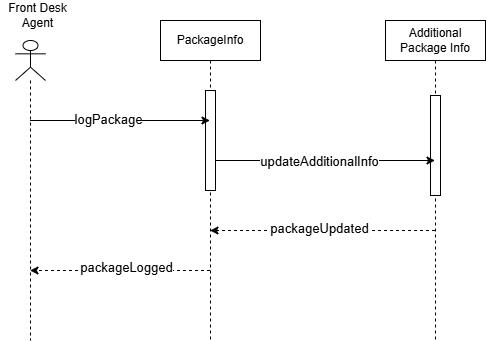

The diagram above was exported from draw.io. Its source (the exported page's mxGraphModel, read from the mxfile embedded in the PNG):
<mxGraphModel dx="619" dy="528" grid="1" gridSize="10" guides="1" tooltips="1" connect="1" arrows="1" fold="1" page="1" pageScale="1" pageWidth="850" pageHeight="1100" math="0" shadow="0">
  <root>
    <mxCell id="0" />
    <mxCell id="1" parent="0" />
    <mxCell id="57m3-AEJRcSscfcWiV6C-13" edge="1" parent="1" source="57m3-AEJRcSscfcWiV6C-4" style="edgeStyle=sequenceEdgeStyle;rounded=0;orthogonalLoop=1;jettySize=auto;html=1;libavoidRouting=0;curved=0;dashed=1;" target="57m3-AEJRcSscfcWiV6C-5">
      <mxGeometry relative="1" as="geometry">
        <Array as="points">
          <mxPoint x="430" y="270" />
        </Array>
      </mxGeometry>
    </mxCell>
    <mxCell id="57m3-AEJRcSscfcWiV6C-14" connectable="0" parent="57m3-AEJRcSscfcWiV6C-13" style="edgeLabel;html=1;align=center;verticalAlign=middle;resizable=0;points=[];fontSize=13;" value="packageUpdated" vertex="1">
      <mxGeometry relative="1" x="-0.2724" y="-3" as="geometry">
        <mxPoint x="-34" as="offset" />
      </mxGeometry>
    </mxCell>
    <mxCell id="57m3-AEJRcSscfcWiV6C-4" parent="1" style="shape=umlLifeline;perimeter=lifelinePerimeter;whiteSpace=wrap;html=1;container=1;dropTarget=0;collapsible=0;recursiveResize=0;outlineConnect=0;portConstraint=eastwest;newEdgeStyle={&quot;edgeStyle&quot;:&quot;sequenceEdgeStyle&quot;,&quot;libavoidRouting&quot;:0,&quot;curved&quot;:0,&quot;rounded&quot;:0};" value="Additional&lt;div&gt;Package Info&lt;/div&gt;" vertex="1">
      <mxGeometry height="320" width="100" x="500" y="60" as="geometry" />
    </mxCell>
    <mxCell id="57m3-AEJRcSscfcWiV6C-19" parent="57m3-AEJRcSscfcWiV6C-4" style="html=1;points=[[0,0,0,0,5],[0,1,0,0,-5],[1,0,0,0,5],[1,1,0,0,-5]];perimeter=orthogonalPerimeter;outlineConnect=0;targetShapes=umlLifeline;portConstraint=eastwest;newEdgeStyle={&quot;edgeStyle&quot;:&quot;sequenceEdgeStyle&quot;,&quot;libavoidRouting&quot;:0,&quot;curved&quot;:0,&quot;rounded&quot;:0};" value="" vertex="1">
      <mxGeometry height="100" width="10" x="45" y="75" as="geometry" />
    </mxCell>
    <mxCell id="57m3-AEJRcSscfcWiV6C-9" edge="1" parent="1" source="57m3-AEJRcSscfcWiV6C-5" style="edgeStyle=sequenceEdgeStyle;rounded=0;orthogonalLoop=1;jettySize=auto;html=1;libavoidRouting=0;curved=0;" target="57m3-AEJRcSscfcWiV6C-4">
      <mxGeometry relative="1" as="geometry">
        <Array as="points">
          <mxPoint x="434.5" y="200" />
        </Array>
      </mxGeometry>
    </mxCell>
    <mxCell id="57m3-AEJRcSscfcWiV6C-12" connectable="0" parent="57m3-AEJRcSscfcWiV6C-9" style="edgeLabel;html=1;align=center;verticalAlign=middle;resizable=0;points=[];fontSize=13;" value="updateAdditionalInfo" vertex="1">
      <mxGeometry relative="1" x="-0.1958" y="-7" as="geometry">
        <mxPoint x="19" y="-7" as="offset" />
      </mxGeometry>
    </mxCell>
    <mxCell id="57m3-AEJRcSscfcWiV6C-15" edge="1" parent="1" source="57m3-AEJRcSscfcWiV6C-5" style="edgeStyle=sequenceEdgeStyle;rounded=0;orthogonalLoop=1;jettySize=auto;html=1;libavoidRouting=0;curved=0;dashed=1;" target="57m3-AEJRcSscfcWiV6C-6">
      <mxGeometry relative="1" as="geometry">
        <Array as="points">
          <mxPoint x="160" y="310" />
        </Array>
      </mxGeometry>
    </mxCell>
    <mxCell id="57m3-AEJRcSscfcWiV6C-16" connectable="0" parent="57m3-AEJRcSscfcWiV6C-15" style="edgeLabel;html=1;align=center;verticalAlign=middle;resizable=0;points=[];" value="&lt;span style=&quot;font-size: 13px;&quot;&gt;packageLogged&lt;/span&gt;" vertex="1">
      <mxGeometry relative="1" x="-0.3612" y="-4" as="geometry">
        <mxPoint x="-27" as="offset" />
      </mxGeometry>
    </mxCell>
    <mxCell id="57m3-AEJRcSscfcWiV6C-5" parent="1" style="shape=umlLifeline;perimeter=lifelinePerimeter;whiteSpace=wrap;html=1;container=1;dropTarget=0;collapsible=0;recursiveResize=0;outlineConnect=0;portConstraint=eastwest;newEdgeStyle={&quot;edgeStyle&quot;:&quot;sequenceEdgeStyle&quot;,&quot;libavoidRouting&quot;:0,&quot;curved&quot;:0,&quot;rounded&quot;:0};" value="Package&lt;span style=&quot;background-color: transparent; color: light-dark(rgb(0, 0, 0), rgb(255, 255, 255));&quot;&gt;Info&lt;/span&gt;" vertex="1">
      <mxGeometry height="320" width="100" x="275" y="60" as="geometry" />
    </mxCell>
    <mxCell id="57m3-AEJRcSscfcWiV6C-18" parent="57m3-AEJRcSscfcWiV6C-5" style="html=1;points=[[0,0,0,0,5],[0,1,0,0,-5],[1,0,0,0,5],[1,1,0,0,-5]];perimeter=orthogonalPerimeter;outlineConnect=0;targetShapes=umlLifeline;portConstraint=eastwest;newEdgeStyle={&quot;edgeStyle&quot;:&quot;sequenceEdgeStyle&quot;,&quot;libavoidRouting&quot;:0,&quot;curved&quot;:0,&quot;rounded&quot;:0};" value="" vertex="1">
      <mxGeometry height="100" width="10" x="45" y="70" as="geometry" />
    </mxCell>
    <mxCell id="57m3-AEJRcSscfcWiV6C-8" edge="1" parent="1" source="57m3-AEJRcSscfcWiV6C-6" style="edgeStyle=sequenceEdgeStyle;rounded=0;orthogonalLoop=1;jettySize=auto;html=1;libavoidRouting=0;curved=0;" target="57m3-AEJRcSscfcWiV6C-5">
      <mxGeometry relative="1" as="geometry">
        <Array as="points">
          <mxPoint x="270" y="160" />
        </Array>
      </mxGeometry>
    </mxCell>
    <mxCell id="57m3-AEJRcSscfcWiV6C-11" connectable="0" parent="57m3-AEJRcSscfcWiV6C-8" style="edgeLabel;html=1;align=center;verticalAlign=middle;resizable=0;points=[];fontSize=13;" value="logPackage" vertex="1">
      <mxGeometry relative="1" x="-0.4411" y="2" as="geometry">
        <mxPoint x="28" as="offset" />
      </mxGeometry>
    </mxCell>
    <mxCell id="57m3-AEJRcSscfcWiV6C-6" parent="1" style="shape=umlLifeline;perimeter=lifelinePerimeter;whiteSpace=wrap;html=1;container=1;dropTarget=0;collapsible=0;recursiveResize=0;outlineConnect=0;portConstraint=eastwest;newEdgeStyle={&quot;edgeStyle&quot;:&quot;sequenceEdgeStyle&quot;,&quot;libavoidRouting&quot;:0,&quot;curved&quot;:0,&quot;rounded&quot;:0};participant=umlActor;" value="" vertex="1">
      <mxGeometry height="300" width="30" x="130" y="80" as="geometry" />
    </mxCell>
    <mxCell id="57m3-AEJRcSscfcWiV6C-17" parent="1" style="text;html=1;whiteSpace=wrap;strokeColor=none;fillColor=none;align=center;verticalAlign=middle;rounded=0;" value="Front Desk Agent" vertex="1">
      <mxGeometry height="30" width="75" x="115" y="40" as="geometry" />
    </mxCell>
  </root>
</mxGraphModel>